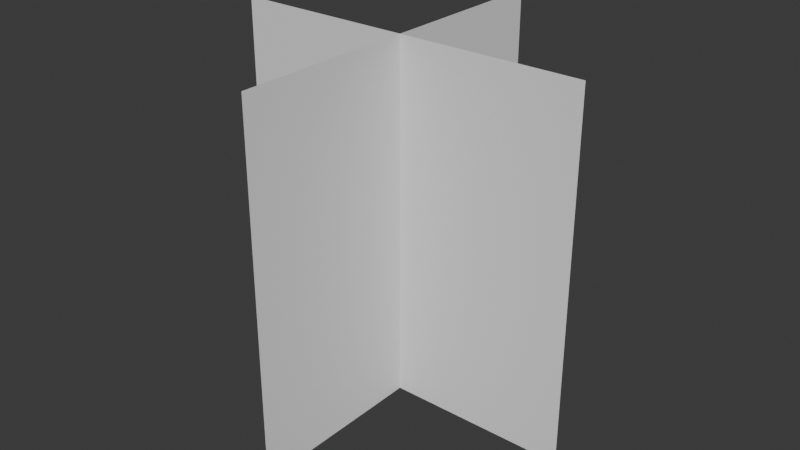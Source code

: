# Source: plane.blend  (saved by Blender 4.4.30; exported with 4.5.12 LTS)
import bpy
from mathutils import Matrix  # noqa: F401  (used for matrix-valued properties, if any)

bpy.ops.wm.read_factory_settings(use_empty=True)
scene = bpy.context.scene
scene.name = 'Scene'

# ---- collections
col_collection = bpy.data.collections.new('Collection'); scene.collection.children.link(col_collection)

# ---- world
world_world = bpy.data.worlds.new('World'); scene.world = world_world
world_world.use_nodes = True; world_world.node_tree.nodes.clear()
_N = world_world.node_tree.nodes; _L = world_world.node_tree.links
n0 = _N.new('ShaderNodeOutputWorld'); n0.name = 'World Output'; n0.location = (300, 300)
n1 = _N.new('ShaderNodeBackground'); n1.name = 'Background'; n1.location = (10, 300)
n1.inputs[0].default_value = (0.05088, 0.05088, 0.05088, 1.0)
_L.new(n1.outputs[0], n0.inputs[0])
n0.is_active_output = True
world_world.color = (0.05088, 0.05088, 0.05088)
world_world.sun_shadow_jitter_overblur = 0.0

# ---- meshes
me_plane_007 = bpy.data.meshes.new('Plane.007')
me_plane_007.from_pydata([(-2.066e-07, 1.0, -1.0), (1.192e-07, -1.0, -1.0), (-1.192e-07, 1.0, 1.0), (2.066e-07, -1.0, 1.0), (-1.0, 4.371e-08, -1.0), (1.0, 4.371e-08, -1.0), (-1.0, -4.371e-08, 1.0), (1.0, -4.371e-08, 1.0)], [], [(0, 1, 3, 2), (4, 5, 7, 6)])
_uv = me_plane_007.uv_layers.new(name='UVMap')
_uv.uv.foreach_set('vector', [0.0, 0.0, 1.0, 0.0, 1.0, 1.0, 0.0, 1.0, 0.0, 0.0, 1.0, 0.0, 1.0, 1.0, 0.0, 1.0])
me_plane_007.update()

# ---- objects
ob_plane_001 = bpy.data.objects.new('Plane.001', me_plane_007)

# ---- transforms, parenting, visibility, modifiers, constraints
ob_plane_001.location = (0.0, 0.0, 0.0)

# ---- collection membership
col_collection.objects.link(ob_plane_001)

# ---- scene / render settings (as saved in the file)
scene.frame_start = 1; scene.frame_end = 250; scene.frame_set(0)
scene.render.engine = 'BLENDER_EEVEE_NEXT'
bpy.context.view_layer.update()

# ---- added for rendering (the .blend has no active camera and no usable light): camera, sun
cam_auto = bpy.data.cameras.new('AutoCamera')
cam_auto.lens = 50.0
cam_auto.sensor_width = 36.0
cam_auto.clip_end = 1000.0
ob_auto_camera = bpy.data.objects.new('AutoCamera', cam_auto)
scene.collection.objects.link(ob_auto_camera)
ob_auto_camera.location = (3.20507, -3.84609, 2.56406)
ob_auto_camera.rotation_euler = (1.09748, -7.21219e-08, 0.694738)
scene.camera = ob_auto_camera
light_auto_sun = bpy.data.lights.new('AutoSun', 'SUN')
light_auto_sun.energy = 3.0
light_auto_sun.angle = 0.0523599
ob_auto_sun = bpy.data.objects.new('AutoSun', light_auto_sun)
scene.collection.objects.link(ob_auto_sun)
ob_auto_sun.rotation_euler = (0.872665, 0.174533, 0.523599)
bpy.context.view_layer.update()
